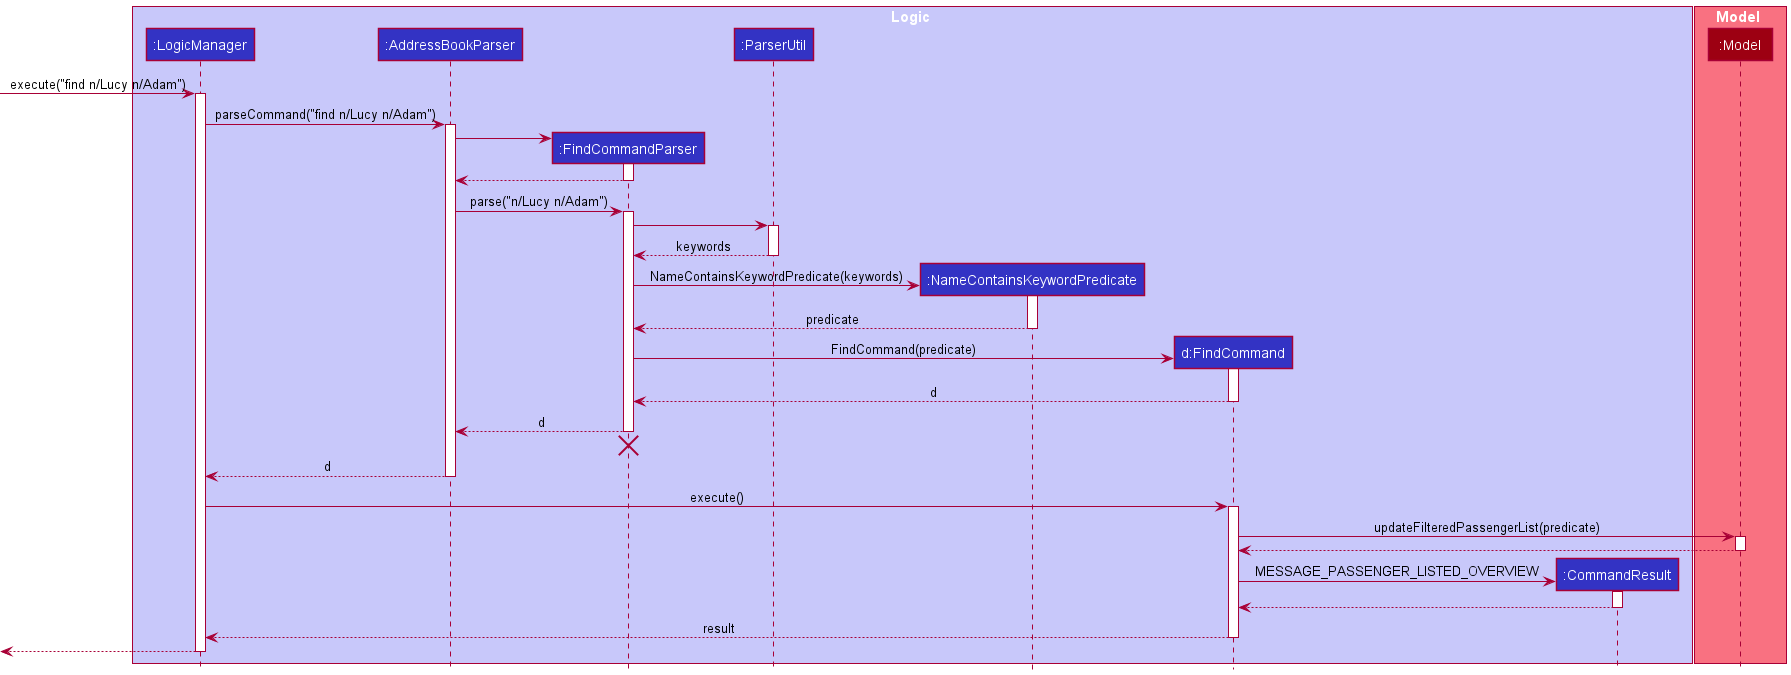

The diagram above was rendered by PlantUML. Its source (embedded in the PNG):
@startuml
!include style.puml

box Logic LOGIC_COLOR_T1
participant ":LogicManager" as LogicManager LOGIC_COLOR
participant ":AddressBookParser" as AddressBookParser LOGIC_COLOR
participant ":FindCommandParser" as FindCommandParser LOGIC_COLOR
participant ":ParserUtil" as ParserUtil LOGIC_COLOR
participant ":NameContainsKeywordPredicate" as NameContainsKeywordPredicate LOGIC_COLOR
participant "d:FindCommand" as FindCommand LOGIC_COLOR
participant ":CommandResult" as CommandResult LOGIC_COLOR
end box

box Model MODEL_COLOR_T1
participant ":Model" as Model MODEL_COLOR
end box

[-> LogicManager : execute("find n/Lucy n/Adam")
activate LogicManager

LogicManager -> AddressBookParser : parseCommand("find n/Lucy n/Adam")
activate AddressBookParser

create FindCommandParser
AddressBookParser -> FindCommandParser
activate FindCommandParser

FindCommandParser --> AddressBookParser
deactivate FindCommandParser

AddressBookParser -> FindCommandParser : parse("n/Lucy n/Adam")
activate FindCommandParser

FindCommandParser -> ParserUtil
activate ParserUtil
return keywords

create NameContainsKeywordPredicate
FindCommandParser -> NameContainsKeywordPredicate : NameContainsKeywordPredicate(keywords)
activate NameContainsKeywordPredicate
return predicate

create FindCommand
FindCommandParser -> FindCommand : FindCommand(predicate)
activate FindCommand
return d

FindCommandParser --> AddressBookParser : d
deactivate FindCommandParser
'Hidden arrow to position the destroy marker below the end of the activation bar.
FindCommandParser -[hidden]-> AddressBookParser
destroy FindCommandParser

AddressBookParser --> LogicManager : d
deactivate AddressBookParser

LogicManager -> FindCommand : execute()
activate FindCommand

FindCommand -> Model : updateFilteredPassengerList(predicate)
activate Model
return

create CommandResult
FindCommand -> CommandResult : MESSAGE_PASSENGER_LISTED_OVERVIEW
activate CommandResult
return

FindCommand --> LogicManager : result
deactivate FindCommand

[<--LogicManager
deactivate LogicManager
@enduml